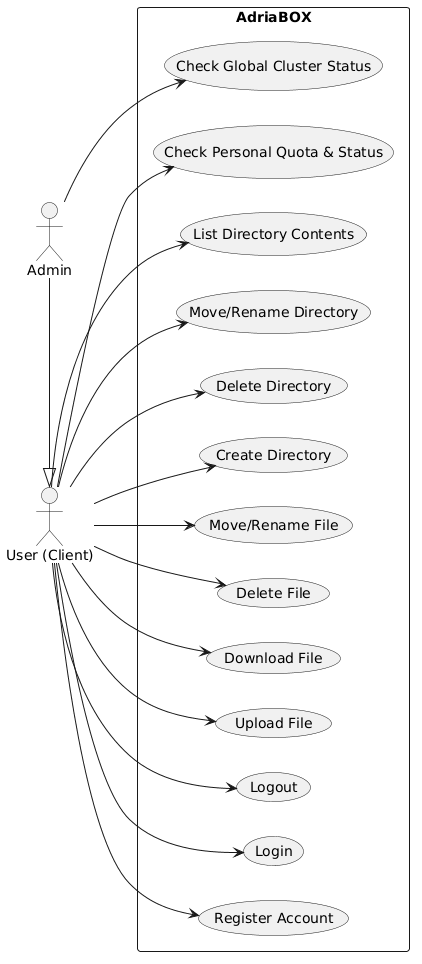

The diagram above was rendered by PlantUML. Its source (embedded in the PNG):
@startuml
left to right direction

actor "User (Client)" as user
actor "Admin" as admin

' L'admin eredita tutte le capacità dell'utente normale
admin -|> user 

rectangle AdriaBOX {
  ' Authentication (In alto)
  usecase "Register Account" as UC_Register
  usecase "Login" as UC_Login
  usecase "Logout" as UC_Logout

  ' File Operations
  usecase "Upload File" as UC_Upload
  usecase "Download File" as UC_Download
  usecase "Delete File" as UC_Delete
  usecase "Move/Rename File" as UC_MoveFile

  ' Directory Operations
  usecase "Create Directory" as UC_Mkdir
  usecase "Delete Directory" as UC_Rmdir
  usecase "Move/Rename Directory" as UC_MoveDir
  usecase "List Directory Contents" as UC_List

  ' System Operations
  usecase "Check Personal Quota & Status" as UC_Status
  usecase "Check Global Cluster Status" as UC_AdminStatus
}

user --> UC_Register
user --> UC_Login
user --> UC_Logout

user --> UC_Upload
user --> UC_Download
user --> UC_Delete
user --> UC_MoveFile

user --> UC_Mkdir
user --> UC_Rmdir
user --> UC_MoveDir
user --> UC_List

user --> UC_Status

' L'admin ha accesso al caso d'uso privilegiato
admin --> UC_AdminStatus
@enduml